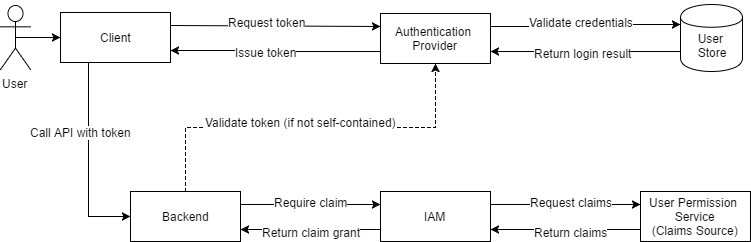

The diagram above was exported from draw.io. Its source (the exported page's mxGraphModel, read from the mxfile embedded in the PNG):
<mxGraphModel dx="2252" dy="721" grid="1" gridSize="10" guides="1" tooltips="1" connect="1" arrows="1" fold="1" page="1" pageScale="1" pageWidth="826" pageHeight="1169" background="#ffffff" math="0" shadow="0">
  <root>
    <mxCell id="0" />
    <mxCell id="1" parent="0" />
    <mxCell id="2" value="" style="edgeStyle=none;noEdgeStyle=1;strokeColor=#000000;strokeWidth=1;html=1;exitX=1;exitY=0.25;entryX=0;entryY=0.25;" edge="1" source="15" target="11" parent="1">
      <mxGeometry x="-605" y="105" width="100" height="100" as="geometry">
        <mxPoint x="-595" y="117" as="sourcePoint" />
        <mxPoint x="-391" y="117" as="targetPoint" />
      </mxGeometry>
    </mxCell>
    <mxCell id="3" value="Request token" style="text;html=1;resizable=0;points=[];align=center;verticalAlign=middle;labelBackgroundColor=#ffffff;" vertex="1" connectable="0" parent="2">
      <mxGeometry x="-0.1327" relative="1" as="geometry">
        <mxPoint x="6" y="-4" as="offset" />
      </mxGeometry>
    </mxCell>
    <mxCell id="4" value="Request token" style="text;html=1;resizable=0;points=[];align=center;verticalAlign=middle;labelBackgroundColor=#ffffff;" vertex="1" connectable="0" parent="1">
      <mxGeometry x="-508.0010317284855" y="101.43332842034056" as="geometry">
        <mxPoint x="6" y="-4" as="offset" />
      </mxGeometry>
    </mxCell>
    <mxCell id="5" style="edgeStyle=orthogonalEdgeStyle;rounded=0;html=1;exitX=0;exitY=0.75;entryX=1;entryY=0.75;jettySize=auto;orthogonalLoop=1;" edge="1" source="11" target="15" parent="1">
      <mxGeometry x="-605" y="130" as="geometry" />
    </mxCell>
    <mxCell id="6" value="Issue token" style="text;html=1;resizable=0;points=[];align=center;verticalAlign=middle;labelBackgroundColor=#ffffff;" vertex="1" connectable="0" parent="5">
      <mxGeometry x="0.3009" y="-2" relative="1" as="geometry">
        <mxPoint x="21" y="3" as="offset" />
      </mxGeometry>
    </mxCell>
    <mxCell id="7" value="Issue token" style="text;html=1;resizable=0;points=[];align=center;verticalAlign=middle;labelBackgroundColor=#ffffff;" vertex="1" connectable="0" parent="1">
      <mxGeometry x="-510" y="131" as="geometry">
        <mxPoint x="21" y="3" as="offset" />
      </mxGeometry>
    </mxCell>
    <mxCell id="8" style="edgeStyle=orthogonalEdgeStyle;rounded=0;html=1;exitX=1;exitY=0.25;entryX=0;entryY=0.3;jettySize=auto;orthogonalLoop=1;" edge="1" source="11" target="21" parent="1">
      <mxGeometry x="-285" y="104" as="geometry" />
    </mxCell>
    <mxCell id="9" value="Validate credentials" style="text;html=1;resizable=0;points=[];align=center;verticalAlign=middle;labelBackgroundColor=#ffffff;" vertex="1" connectable="0" parent="8">
      <mxGeometry x="0.004" y="17" relative="1" as="geometry">
        <mxPoint x="12" y="-4" as="offset" />
      </mxGeometry>
    </mxCell>
    <mxCell id="10" value="Validate credentials" style="text;html=1;resizable=0;points=[];align=center;verticalAlign=middle;labelBackgroundColor=#ffffff;" vertex="1" connectable="0" parent="1">
      <mxGeometry x="-195" y="101" as="geometry">
        <mxPoint x="12" y="-4" as="offset" />
      </mxGeometry>
    </mxCell>
    <mxCell id="11" value="Authentication&amp;nbsp;&lt;div&gt;Provider&lt;/div&gt;" style="html=1;" vertex="1" parent="1">
      <mxGeometry x="-395" y="93" width="110" height="50" as="geometry" />
    </mxCell>
    <mxCell id="12" style="edgeStyle=orthogonalEdgeStyle;rounded=0;html=1;exitX=0.25;exitY=1;entryX=0;entryY=0.5;jettySize=auto;orthogonalLoop=1;" edge="1" source="15" target="29" parent="1">
      <mxGeometry x="-687" y="142" as="geometry">
        <Array as="points">
          <mxPoint x="-687" y="296" />
        </Array>
      </mxGeometry>
    </mxCell>
    <mxCell id="13" value="Call API with token" style="text;html=1;resizable=0;points=[];align=center;verticalAlign=middle;labelBackgroundColor=#ffffff;" vertex="1" connectable="0" parent="12">
      <mxGeometry x="-0.1628" y="-4" relative="1" as="geometry">
        <mxPoint x="-4" y="-13" as="offset" />
      </mxGeometry>
    </mxCell>
    <mxCell id="14" value="Call API with token" style="text;html=1;resizable=0;points=[];align=center;verticalAlign=middle;labelBackgroundColor=#ffffff;" vertex="1" connectable="0" parent="1">
      <mxGeometry x="-695" y="211" as="geometry">
        <mxPoint x="-4" y="-13" as="offset" />
      </mxGeometry>
    </mxCell>
    <mxCell id="15" value="Client" style="html=1;" vertex="1" parent="1">
      <mxGeometry x="-715" y="92" width="110" height="50" as="geometry" />
    </mxCell>
    <mxCell id="16" style="edgeStyle=orthogonalEdgeStyle;rounded=0;html=1;exitX=0.5;exitY=0.5;exitPerimeter=0;entryX=0;entryY=0.5;jettySize=auto;orthogonalLoop=1;" edge="1" source="17" target="15" parent="1">
      <mxGeometry x="-760" y="117" as="geometry">
        <Array as="points">
          <mxPoint x="-755" y="117" />
          <mxPoint x="-755" y="117" />
        </Array>
      </mxGeometry>
    </mxCell>
    <mxCell id="17" value="User" style="shape=umlActor;verticalLabelPosition=bottom;labelBackgroundColor=#ffffff;verticalAlign=top;html=1;" vertex="1" parent="1">
      <mxGeometry x="-775" y="85" width="30" height="64" as="geometry" />
    </mxCell>
    <mxCell id="18" style="edgeStyle=orthogonalEdgeStyle;rounded=0;html=1;exitX=0;exitY=0.7;entryX=1;entryY=0.75;jettySize=auto;orthogonalLoop=1;" edge="1" source="21" target="11" parent="1">
      <mxGeometry x="-285" y="131" as="geometry" />
    </mxCell>
    <mxCell id="19" value="Return login result" style="text;html=1;resizable=0;points=[];align=center;verticalAlign=middle;labelBackgroundColor=#ffffff;" vertex="1" connectable="0" parent="18">
      <mxGeometry x="0.1779" relative="1" as="geometry">
        <mxPoint x="14" y="1" as="offset" />
      </mxGeometry>
    </mxCell>
    <mxCell id="20" value="Return login result" style="text;html=1;resizable=0;points=[];align=center;verticalAlign=middle;labelBackgroundColor=#ffffff;" vertex="1" connectable="0" parent="1">
      <mxGeometry x="-193" y="132" as="geometry">
        <mxPoint x="14" y="1" as="offset" />
      </mxGeometry>
    </mxCell>
    <mxCell id="21" value="&lt;div&gt;&lt;br&gt;&lt;/div&gt;User&amp;nbsp;&lt;div&gt;Store&lt;/div&gt;" style="shape=cylinder;whiteSpace=wrap;html=1;" vertex="1" parent="1">
      <mxGeometry x="-95" y="84" width="62" height="67" as="geometry" />
    </mxCell>
    <mxCell id="22" style="edgeStyle=orthogonalEdgeStyle;rounded=0;html=1;exitX=1;exitY=0.25;entryX=1;entryY=0.25;jettySize=auto;orthogonalLoop=1;" edge="1" parent="1">
      <mxGeometry x="-183" y="87" as="geometry">
        <mxPoint x="-183" y="87" as="sourcePoint" />
        <mxPoint x="-183" y="87" as="targetPoint" />
      </mxGeometry>
    </mxCell>
    <mxCell id="23" style="edgeStyle=orthogonalEdgeStyle;rounded=0;html=1;exitX=1;exitY=0.25;entryX=0;entryY=0.25;jettySize=auto;orthogonalLoop=1;" edge="1" source="29" target="36" parent="1">
      <mxGeometry x="-535" y="284" as="geometry" />
    </mxCell>
    <mxCell id="24" value="Require claim" style="text;html=1;resizable=0;points=[];align=center;verticalAlign=middle;labelBackgroundColor=#ffffff;" vertex="1" connectable="0" parent="23">
      <mxGeometry x="-0.1754" y="2" relative="1" as="geometry">
        <mxPoint x="12" y="-1" as="offset" />
      </mxGeometry>
    </mxCell>
    <mxCell id="25" value="Require claim" style="text;html=1;resizable=0;points=[];align=center;verticalAlign=middle;labelBackgroundColor=#ffffff;" vertex="1" connectable="0" parent="1">
      <mxGeometry x="-465" y="281" as="geometry">
        <mxPoint x="12" y="-1" as="offset" />
      </mxGeometry>
    </mxCell>
    <mxCell id="26" style="edgeStyle=orthogonalEdgeStyle;rounded=0;html=1;exitX=0.5;exitY=0;entryX=0.5;entryY=1;jettySize=auto;orthogonalLoop=1;dashed=1;" edge="1" source="29" target="11" parent="1">
      <mxGeometry x="-590" y="143" as="geometry" />
    </mxCell>
    <mxCell id="27" value="Validate token (if not self-contained)" style="text;html=1;resizable=0;points=[];align=center;verticalAlign=middle;labelBackgroundColor=#ffffff;" vertex="1" connectable="0" parent="26">
      <mxGeometry x="-0.2857" y="1" relative="1" as="geometry">
        <mxPoint x="44" y="-5" as="offset" />
      </mxGeometry>
    </mxCell>
    <mxCell id="28" value="Validate token (if not self-contained)" style="text;html=1;resizable=0;points=[];align=center;verticalAlign=middle;labelBackgroundColor=#ffffff;" vertex="1" connectable="0" parent="1">
      <mxGeometry x="-475" y="201" as="geometry">
        <mxPoint x="44" y="-5" as="offset" />
      </mxGeometry>
    </mxCell>
    <mxCell id="29" value="Backend" style="html=1;" vertex="1" parent="1">
      <mxGeometry x="-645" y="271" width="110" height="50" as="geometry" />
    </mxCell>
    <mxCell id="30" style="edgeStyle=orthogonalEdgeStyle;rounded=0;html=1;exitX=0;exitY=0.75;entryX=1;entryY=0.75;jettySize=auto;orthogonalLoop=1;" edge="1" source="36" target="29" parent="1">
      <mxGeometry x="-535" y="309" as="geometry" />
    </mxCell>
    <mxCell id="31" value="Return claim grant" style="text;html=1;resizable=0;points=[];align=center;verticalAlign=middle;labelBackgroundColor=#ffffff;" vertex="1" connectable="0" parent="30">
      <mxGeometry x="0.2105" relative="1" as="geometry">
        <mxPoint x="15" y="2" as="offset" />
      </mxGeometry>
    </mxCell>
    <mxCell id="32" value="Return claim grant" style="text;html=1;resizable=0;points=[];align=center;verticalAlign=middle;labelBackgroundColor=#ffffff;" vertex="1" connectable="0" parent="1">
      <mxGeometry x="-465" y="311" as="geometry">
        <mxPoint x="15" y="2" as="offset" />
      </mxGeometry>
    </mxCell>
    <mxCell id="33" style="edgeStyle=orthogonalEdgeStyle;rounded=0;html=1;exitX=1;exitY=0.25;entryX=0;entryY=0.25;jettySize=auto;orthogonalLoop=1;" edge="1" source="36" target="40" parent="1">
      <mxGeometry x="-285" y="284" as="geometry" />
    </mxCell>
    <mxCell id="34" value="Request claims" style="text;html=1;resizable=0;points=[];align=center;verticalAlign=middle;labelBackgroundColor=#ffffff;" vertex="1" connectable="0" parent="33">
      <mxGeometry x="-0.3" relative="1" as="geometry">
        <mxPoint x="27" y="-3" as="offset" />
      </mxGeometry>
    </mxCell>
    <mxCell id="35" value="Request claims" style="text;html=1;resizable=0;points=[];align=center;verticalAlign=middle;labelBackgroundColor=#ffffff;" vertex="1" connectable="0" parent="1">
      <mxGeometry x="-205" y="281" as="geometry">
        <mxPoint x="27" y="-3" as="offset" />
      </mxGeometry>
    </mxCell>
    <mxCell id="36" value="IAM" style="html=1;" vertex="1" parent="1">
      <mxGeometry x="-395" y="271" width="110" height="50" as="geometry" />
    </mxCell>
    <mxCell id="37" style="edgeStyle=orthogonalEdgeStyle;rounded=0;html=1;entryX=1;entryY=0.75;jettySize=auto;orthogonalLoop=1;exitX=0;exitY=0.75;" edge="1" source="40" target="36" parent="1">
      <mxGeometry x="-285" y="309" as="geometry">
        <mxPoint x="185" y="310" as="sourcePoint" />
        <Array as="points" />
      </mxGeometry>
    </mxCell>
    <mxCell id="38" value="Return claims" style="text;html=1;resizable=0;points=[];align=center;verticalAlign=middle;labelBackgroundColor=#ffffff;" vertex="1" connectable="0" parent="37">
      <mxGeometry x="0.3295" y="1" relative="1" as="geometry">
        <mxPoint x="30" y="1" as="offset" />
      </mxGeometry>
    </mxCell>
    <mxCell id="39" value="Return claims" style="text;html=1;resizable=0;points=[];align=center;verticalAlign=middle;labelBackgroundColor=#ffffff;" vertex="1" connectable="0" parent="1">
      <mxGeometry x="-205" y="311" as="geometry">
        <mxPoint x="30" y="1" as="offset" />
      </mxGeometry>
    </mxCell>
    <mxCell id="40" value="User Permission&amp;nbsp;&lt;div&gt;Service&lt;/div&gt;&lt;div&gt;(Claims Source)&lt;/div&gt;" style="html=1;" vertex="1" parent="1">
      <mxGeometry x="-135" y="271" width="110" height="50" as="geometry" />
    </mxCell>
  </root>
</mxGraphModel>